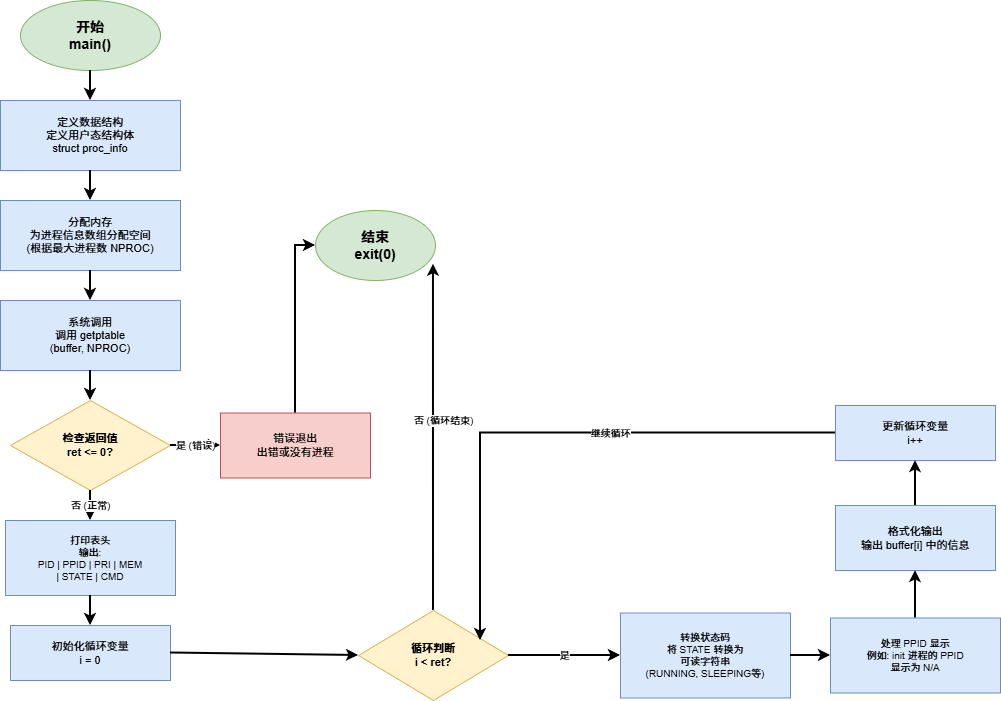

The diagram above was exported from draw.io. Its source (the exported page's mxGraphModel, read from the mxfile embedded in the PNG):
<mxGraphModel dx="698" dy="601" grid="1" gridSize="10" guides="1" tooltips="1" connect="1" arrows="1" fold="1" page="1" pageScale="1" pageWidth="1169" pageHeight="827" math="0" shadow="0">
  <root>
    <mxCell id="0" />
    <mxCell id="1" parent="0" />
    <mxCell id="start" value="开始&#10;main()" style="ellipse;whiteSpace=wrap;html=1;fillColor=#d5e8d4;strokeColor=#82b366;fontSize=14;fontStyle=1" parent="1" vertex="1">
      <mxGeometry x="80" y="30" width="140" height="70" as="geometry" />
    </mxCell>
    <mxCell id="step1" value="定义数据结构&#10;定义用户态结构体&#10;struct proc_info" style="rounded=0;whiteSpace=wrap;html=1;fillColor=#dae8fc;strokeColor=#6c8ebf;fontSize=11" parent="1" vertex="1">
      <mxGeometry x="60" y="130" width="180" height="70" as="geometry" />
    </mxCell>
    <mxCell id="step2" value="分配内存&#10;为进程信息数组分配空间&#10;(根据最大进程数 NPROC)" style="rounded=0;whiteSpace=wrap;html=1;fillColor=#dae8fc;strokeColor=#6c8ebf;fontSize=11" parent="1" vertex="1">
      <mxGeometry x="60" y="230" width="180" height="70" as="geometry" />
    </mxCell>
    <mxCell id="step3" value="系统调用&#10;调用 getptable&#10;(buffer, NPROC)" style="rounded=0;whiteSpace=wrap;html=1;fillColor=#dae8fc;strokeColor=#6c8ebf;fontSize=11" parent="1" vertex="1">
      <mxGeometry x="60" y="330" width="180" height="70" as="geometry" />
    </mxCell>
    <mxCell id="check_ret" value="检查返回值&#10;ret &lt;= 0?" style="rhombus;whiteSpace=wrap;html=1;fillColor=#fff2cc;strokeColor=#d6b656;fontSize=11;fontStyle=1" parent="1" vertex="1">
      <mxGeometry x="70" y="430" width="160" height="90" as="geometry" />
    </mxCell>
    <mxCell id="error_exit" value="错误退出&#10;出错或没有进程" style="rounded=0;whiteSpace=wrap;html=1;fillColor=#f8cecc;strokeColor=#b85450;fontSize=11" parent="1" vertex="1">
      <mxGeometry x="280" y="442.5" width="150" height="65" as="geometry" />
    </mxCell>
    <mxCell id="print_header" value="打印表头&#10;输出:&#10;PID | PPID | PRI | MEM&#10;| STATE | CMD" style="rounded=0;whiteSpace=wrap;html=1;fillColor=#dae8fc;strokeColor=#6c8ebf;fontSize=10" parent="1" vertex="1">
      <mxGeometry x="65" y="550" width="170" height="75" as="geometry" />
    </mxCell>
    <mxCell id="init_loop" value="初始化循环变量&#10;i = 0" style="rounded=0;whiteSpace=wrap;html=1;fillColor=#dae8fc;strokeColor=#6c8ebf;fontSize=11" parent="1" vertex="1">
      <mxGeometry x="70" y="655" width="160" height="55" as="geometry" />
    </mxCell>
    <mxCell id="loop_check" value="循环判断&#10;i &lt; ret?" style="rhombus;whiteSpace=wrap;html=1;fillColor=#fff2cc;strokeColor=#d6b656;fontSize=11;fontStyle=1" parent="1" vertex="1">
      <mxGeometry x="418" y="640" width="150" height="90" as="geometry" />
    </mxCell>
    <mxCell id="convert_state" value="转换状态码&#10;将 STATE 转换为&#10;可读字符串&#10;(RUNNING, SLEEPING等)" style="rounded=0;whiteSpace=wrap;html=1;fillColor=#dae8fc;strokeColor=#6c8ebf;fontSize=10" parent="1" vertex="1">
      <mxGeometry x="680" y="642.5" width="170" height="85" as="geometry" />
    </mxCell>
    <mxCell id="handle_ppid" value="处理 PPID 显示&#10;例如: init 进程的 PPID&#10;显示为 N/A" style="rounded=0;whiteSpace=wrap;html=1;fillColor=#dae8fc;strokeColor=#6c8ebf;fontSize=10" parent="1" vertex="1">
      <mxGeometry x="890" y="647.5" width="170" height="75" as="geometry" />
    </mxCell>
    <mxCell id="format_output" value="格式化输出&#10;输出 buffer[i] 中的信息" style="rounded=0;whiteSpace=wrap;html=1;fillColor=#dae8fc;strokeColor=#6c8ebf;fontSize=11" parent="1" vertex="1">
      <mxGeometry x="895" y="535" width="160" height="65" as="geometry" />
    </mxCell>
    <mxCell id="update_i" value="更新循环变量&#10;i++" style="rounded=0;whiteSpace=wrap;html=1;fillColor=#dae8fc;strokeColor=#6c8ebf;fontSize=11" parent="1" vertex="1">
      <mxGeometry x="895" y="435" width="160" height="55" as="geometry" />
    </mxCell>
    <mxCell id="end" value="结束&#10;exit(0)" style="ellipse;whiteSpace=wrap;html=1;fillColor=#d5e8d4;strokeColor=#82b366;fontSize=14;fontStyle=1;rotation=0;" parent="1" vertex="1">
      <mxGeometry x="375" y="240" width="120" height="70" as="geometry" />
    </mxCell>
    <mxCell id="edge1" value="" style="endArrow=classic;html=1;rounded=0;exitX=0.5;exitY=1;exitDx=0;exitDy=0;entryX=0.5;entryY=0;entryDx=0;entryDy=0;strokeWidth=2" parent="1" source="start" target="step1" edge="1">
      <mxGeometry width="50" height="50" relative="1" as="geometry">
        <mxPoint x="150" y="100" as="sourcePoint" />
        <mxPoint x="200" y="50" as="targetPoint" />
      </mxGeometry>
    </mxCell>
    <mxCell id="edge2" value="" style="endArrow=classic;html=1;rounded=0;exitX=0.5;exitY=1;exitDx=0;exitDy=0;entryX=0.5;entryY=0;entryDx=0;entryDy=0;strokeWidth=2" parent="1" source="step1" target="step2" edge="1">
      <mxGeometry width="50" height="50" relative="1" as="geometry">
        <mxPoint x="150" y="200" as="sourcePoint" />
        <mxPoint x="200" y="150" as="targetPoint" />
      </mxGeometry>
    </mxCell>
    <mxCell id="edge3" value="" style="endArrow=classic;html=1;rounded=0;exitX=0.5;exitY=1;exitDx=0;exitDy=0;entryX=0.5;entryY=0;entryDx=0;entryDy=0;strokeWidth=2" parent="1" source="step2" target="step3" edge="1">
      <mxGeometry width="50" height="50" relative="1" as="geometry">
        <mxPoint x="150" y="300" as="sourcePoint" />
        <mxPoint x="200" y="250" as="targetPoint" />
      </mxGeometry>
    </mxCell>
    <mxCell id="edge4" value="" style="endArrow=classic;html=1;rounded=0;exitX=0.5;exitY=1;exitDx=0;exitDy=0;entryX=0.5;entryY=0;entryDx=0;entryDy=0;strokeWidth=2" parent="1" source="step3" target="check_ret" edge="1">
      <mxGeometry width="50" height="50" relative="1" as="geometry">
        <mxPoint x="150" y="400" as="sourcePoint" />
        <mxPoint x="200" y="350" as="targetPoint" />
      </mxGeometry>
    </mxCell>
    <mxCell id="edge5" value="是 (错误)" style="endArrow=classic;html=1;rounded=0;exitX=1;exitY=0.5;exitDx=0;exitDy=0;entryX=0;entryY=0.5;entryDx=0;entryDy=0;strokeWidth=2;fontSize=10" parent="1" source="check_ret" target="error_exit" edge="1">
      <mxGeometry width="50" height="50" relative="1" as="geometry">
        <mxPoint x="230" y="475" as="sourcePoint" />
        <mxPoint x="280" y="475" as="targetPoint" />
      </mxGeometry>
    </mxCell>
    <mxCell id="edge6" value="" style="endArrow=classic;html=1;rounded=0;exitX=0.5;exitY=0;exitDx=0;exitDy=0;entryX=0;entryY=0.5;entryDx=0;entryDy=0;strokeWidth=2;edgeStyle=orthogonalEdgeStyle" parent="1" source="error_exit" target="end" edge="1">
      <mxGeometry width="50" height="50" relative="1" as="geometry">
        <mxPoint x="355" y="442" as="sourcePoint" />
        <mxPoint x="375" y="365" as="targetPoint" />
        <Array as="points">
          <mxPoint x="355" y="275" />
        </Array>
      </mxGeometry>
    </mxCell>
    <mxCell id="edge7" value="否 (正常)" style="endArrow=classic;html=1;rounded=0;exitX=0.5;exitY=1;exitDx=0;exitDy=0;entryX=0.5;entryY=0;entryDx=0;entryDy=0;strokeWidth=2;fontSize=10" parent="1" source="check_ret" target="print_header" edge="1">
      <mxGeometry width="50" height="50" relative="1" as="geometry">
        <mxPoint x="150" y="520" as="sourcePoint" />
        <mxPoint x="200" y="470" as="targetPoint" />
      </mxGeometry>
    </mxCell>
    <mxCell id="edge8" value="" style="endArrow=classic;html=1;rounded=0;exitX=0.5;exitY=1;exitDx=0;exitDy=0;entryX=0.5;entryY=0;entryDx=0;entryDy=0;strokeWidth=2" parent="1" source="print_header" target="init_loop" edge="1">
      <mxGeometry width="50" height="50" relative="1" as="geometry">
        <mxPoint x="150" y="625" as="sourcePoint" />
        <mxPoint x="200" y="575" as="targetPoint" />
      </mxGeometry>
    </mxCell>
    <mxCell id="edge9" value="" style="endArrow=classic;html=1;rounded=0;exitX=1;exitY=0.5;exitDx=0;exitDy=0;entryX=0;entryY=0.5;entryDx=0;entryDy=0;strokeWidth=2" parent="1" source="init_loop" target="loop_check" edge="1">
      <mxGeometry width="50" height="50" relative="1" as="geometry">
        <mxPoint x="230" y="682" as="sourcePoint" />
        <mxPoint x="360" y="682" as="targetPoint" />
      </mxGeometry>
    </mxCell>
    <mxCell id="edge10" value="是" style="endArrow=classic;html=1;rounded=0;exitX=1;exitY=0.5;exitDx=0;exitDy=0;entryX=0;entryY=0.5;entryDx=0;entryDy=0;strokeWidth=2;fontSize=10" parent="1" source="loop_check" target="convert_state" edge="1">
      <mxGeometry width="50" height="50" relative="1" as="geometry">
        <mxPoint x="570" y="682" as="sourcePoint" />
        <mxPoint x="620" y="682" as="targetPoint" />
      </mxGeometry>
    </mxCell>
    <mxCell id="edge11" value="" style="endArrow=classic;html=1;rounded=0;exitX=1;exitY=0.5;exitDx=0;exitDy=0;entryX=0;entryY=0.5;entryDx=0;entryDy=0;strokeWidth=2" parent="1" source="convert_state" target="handle_ppid" edge="1">
      <mxGeometry width="50" height="50" relative="1" as="geometry">
        <mxPoint x="850" y="685" as="sourcePoint" />
        <mxPoint x="890" y="685" as="targetPoint" />
      </mxGeometry>
    </mxCell>
    <mxCell id="edge12" value="" style="endArrow=classic;html=1;rounded=0;exitX=0.5;exitY=0;exitDx=0;exitDy=0;entryX=0.5;entryY=1;entryDx=0;entryDy=0;strokeWidth=2" parent="1" source="handle_ppid" target="format_output" edge="1">
      <mxGeometry width="50" height="50" relative="1" as="geometry">
        <mxPoint x="975" y="647" as="sourcePoint" />
        <mxPoint x="975" y="600" as="targetPoint" />
      </mxGeometry>
    </mxCell>
    <mxCell id="edge13" value="" style="endArrow=classic;html=1;rounded=0;exitX=0.5;exitY=0;exitDx=0;exitDy=0;entryX=0.5;entryY=1;entryDx=0;entryDy=0;strokeWidth=2" parent="1" source="format_output" target="update_i" edge="1">
      <mxGeometry width="50" height="50" relative="1" as="geometry">
        <mxPoint x="975" y="535" as="sourcePoint" />
        <mxPoint x="975" y="490" as="targetPoint" />
      </mxGeometry>
    </mxCell>
    <mxCell id="edge14" value="继续循环" style="endArrow=classic;html=1;rounded=0;exitX=0;exitY=0.5;exitDx=0;exitDy=0;strokeWidth=2;edgeStyle=orthogonalEdgeStyle;fontSize=10" parent="1" source="update_i" edge="1">
      <mxGeometry x="-0.2" width="50" height="50" relative="1" as="geometry">
        <mxPoint x="835" y="447" as="sourcePoint" />
        <mxPoint x="540" y="670" as="targetPoint" />
        <Array as="points">
          <mxPoint x="540" y="463" />
        </Array>
        <mxPoint as="offset" />
      </mxGeometry>
    </mxCell>
    <mxCell id="edge15" value="否 (循环结束)" style="endArrow=classic;html=1;rounded=0;exitX=0.5;exitY=0;exitDx=0;exitDy=0;entryX=0.983;entryY=0.767;entryDx=0;entryDy=0;strokeWidth=2;edgeStyle=orthogonalEdgeStyle;fontSize=10;entryPerimeter=0;" parent="1" source="loop_check" target="end" edge="1">
      <mxGeometry x="0.1" y="-10" width="50" height="50" relative="1" as="geometry">
        <mxPoint x="435" y="637" as="sourcePoint" />
        <mxPoint x="495" y="365" as="targetPoint" />
        <Array as="points" />
        <mxPoint as="offset" />
      </mxGeometry>
    </mxCell>
  </root>
</mxGraphModel>